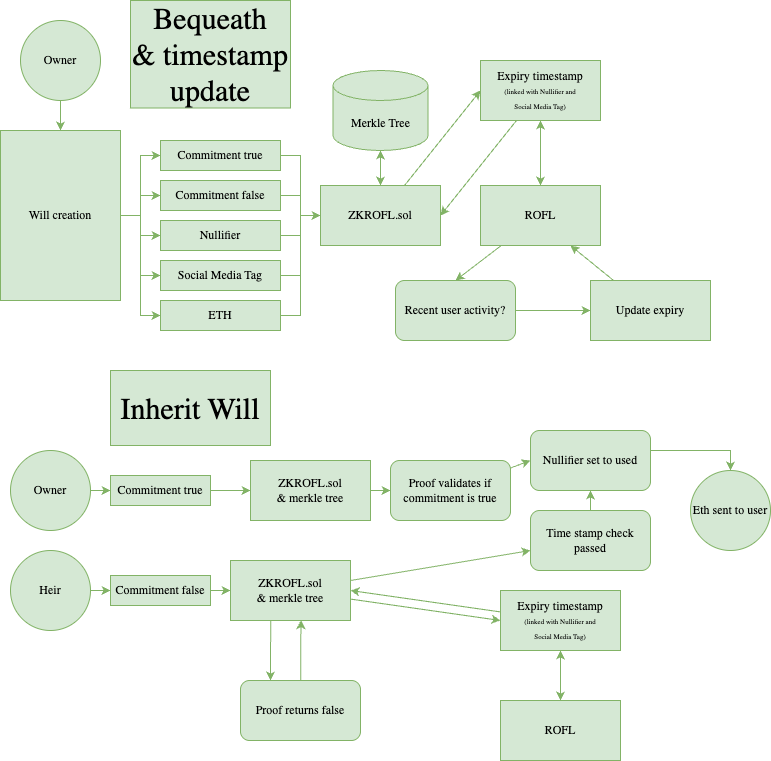

The diagram above was exported from draw.io. Its source (the exported page's mxGraphModel, read from the mxfile embedded in the PNG):
<mxGraphModel dx="1280" dy="856" grid="1" gridSize="10" guides="1" tooltips="1" connect="1" arrows="1" fold="1" page="1" pageScale="1" pageWidth="850" pageHeight="1100" math="0" shadow="0">
  <root>
    <mxCell id="0" />
    <mxCell id="1" parent="0" />
    <mxCell id="gMAn01cwND3m8jHw-wqf-4" value="" style="edgeStyle=orthogonalEdgeStyle;rounded=0;orthogonalLoop=1;jettySize=auto;html=1;fontFamily=Lucida Console;fillColor=#d5e8d4;strokeColor=#82b366;" edge="1" parent="1" source="gMAn01cwND3m8jHw-wqf-2" target="gMAn01cwND3m8jHw-wqf-3">
      <mxGeometry relative="1" as="geometry" />
    </mxCell>
    <mxCell id="gMAn01cwND3m8jHw-wqf-2" value="&lt;font&gt;Owner&lt;/font&gt;" style="ellipse;whiteSpace=wrap;html=1;aspect=fixed;fontFamily=Lucida Console;fillColor=#d5e8d4;strokeColor=#82b366;" vertex="1" parent="1">
      <mxGeometry x="50" y="60" width="80" height="80" as="geometry" />
    </mxCell>
    <mxCell id="gMAn01cwND3m8jHw-wqf-10" style="edgeStyle=orthogonalEdgeStyle;rounded=0;orthogonalLoop=1;jettySize=auto;html=1;entryX=0;entryY=0.5;entryDx=0;entryDy=0;fontFamily=Lucida Console;fillColor=#d5e8d4;strokeColor=#82b366;" edge="1" parent="1" source="gMAn01cwND3m8jHw-wqf-3" target="gMAn01cwND3m8jHw-wqf-8">
      <mxGeometry relative="1" as="geometry" />
    </mxCell>
    <mxCell id="gMAn01cwND3m8jHw-wqf-11" style="edgeStyle=orthogonalEdgeStyle;rounded=0;orthogonalLoop=1;jettySize=auto;html=1;entryX=0;entryY=0.5;entryDx=0;entryDy=0;fontFamily=Lucida Console;fillColor=#d5e8d4;strokeColor=#82b366;" edge="1" parent="1" source="gMAn01cwND3m8jHw-wqf-3" target="gMAn01cwND3m8jHw-wqf-7">
      <mxGeometry relative="1" as="geometry" />
    </mxCell>
    <mxCell id="gMAn01cwND3m8jHw-wqf-12" style="edgeStyle=orthogonalEdgeStyle;rounded=0;orthogonalLoop=1;jettySize=auto;html=1;entryX=0;entryY=0.5;entryDx=0;entryDy=0;fontFamily=Lucida Console;fillColor=#d5e8d4;strokeColor=#82b366;" edge="1" parent="1" source="gMAn01cwND3m8jHw-wqf-3" target="gMAn01cwND3m8jHw-wqf-6">
      <mxGeometry relative="1" as="geometry" />
    </mxCell>
    <mxCell id="gMAn01cwND3m8jHw-wqf-13" style="edgeStyle=orthogonalEdgeStyle;rounded=0;orthogonalLoop=1;jettySize=auto;html=1;entryX=0;entryY=0.5;entryDx=0;entryDy=0;fontFamily=Lucida Console;fillColor=#d5e8d4;strokeColor=#82b366;" edge="1" parent="1" source="gMAn01cwND3m8jHw-wqf-3" target="gMAn01cwND3m8jHw-wqf-5">
      <mxGeometry relative="1" as="geometry" />
    </mxCell>
    <mxCell id="gMAn01cwND3m8jHw-wqf-79" style="edgeStyle=orthogonalEdgeStyle;rounded=0;orthogonalLoop=1;jettySize=auto;html=1;entryX=0;entryY=0.5;entryDx=0;entryDy=0;fillColor=#d5e8d4;strokeColor=#82b366;" edge="1" parent="1" source="gMAn01cwND3m8jHw-wqf-3" target="gMAn01cwND3m8jHw-wqf-77">
      <mxGeometry relative="1" as="geometry" />
    </mxCell>
    <mxCell id="gMAn01cwND3m8jHw-wqf-3" value="&lt;font&gt;Will creation&lt;/font&gt;" style="whiteSpace=wrap;html=1;fontFamily=Lucida Console;fillColor=#d5e8d4;strokeColor=#82b366;" vertex="1" parent="1">
      <mxGeometry x="30" y="170" width="120" height="170" as="geometry" />
    </mxCell>
    <mxCell id="gMAn01cwND3m8jHw-wqf-16" style="edgeStyle=orthogonalEdgeStyle;rounded=0;orthogonalLoop=1;jettySize=auto;html=1;entryX=0;entryY=0.5;entryDx=0;entryDy=0;fontFamily=Lucida Console;fillColor=#d5e8d4;strokeColor=#82b366;" edge="1" parent="1" source="gMAn01cwND3m8jHw-wqf-5" target="gMAn01cwND3m8jHw-wqf-15">
      <mxGeometry relative="1" as="geometry">
        <Array as="points">
          <mxPoint x="330" y="195" />
          <mxPoint x="330" y="255" />
        </Array>
      </mxGeometry>
    </mxCell>
    <mxCell id="gMAn01cwND3m8jHw-wqf-5" value="Commitment true" style="rounded=0;whiteSpace=wrap;html=1;fontFamily=Lucida Console;fillColor=#d5e8d4;strokeColor=#82b366;" vertex="1" parent="1">
      <mxGeometry x="190" y="180" width="120" height="30" as="geometry" />
    </mxCell>
    <mxCell id="gMAn01cwND3m8jHw-wqf-17" style="edgeStyle=orthogonalEdgeStyle;rounded=0;orthogonalLoop=1;jettySize=auto;html=1;entryX=0;entryY=0.5;entryDx=0;entryDy=0;fontFamily=Lucida Console;fillColor=#d5e8d4;strokeColor=#82b366;" edge="1" parent="1" source="gMAn01cwND3m8jHw-wqf-6" target="gMAn01cwND3m8jHw-wqf-15">
      <mxGeometry relative="1" as="geometry" />
    </mxCell>
    <mxCell id="gMAn01cwND3m8jHw-wqf-6" value="Commitment false" style="rounded=0;whiteSpace=wrap;html=1;fontFamily=Lucida Console;fillColor=#d5e8d4;strokeColor=#82b366;" vertex="1" parent="1">
      <mxGeometry x="190" y="220" width="120" height="30" as="geometry" />
    </mxCell>
    <mxCell id="gMAn01cwND3m8jHw-wqf-18" style="edgeStyle=orthogonalEdgeStyle;rounded=0;orthogonalLoop=1;jettySize=auto;html=1;entryX=0;entryY=0.5;entryDx=0;entryDy=0;fontFamily=Lucida Console;fillColor=#d5e8d4;strokeColor=#82b366;" edge="1" parent="1" source="gMAn01cwND3m8jHw-wqf-7" target="gMAn01cwND3m8jHw-wqf-15">
      <mxGeometry relative="1" as="geometry" />
    </mxCell>
    <mxCell id="gMAn01cwND3m8jHw-wqf-7" value="Nullifier" style="rounded=0;whiteSpace=wrap;html=1;fontFamily=Lucida Console;fillColor=#d5e8d4;strokeColor=#82b366;" vertex="1" parent="1">
      <mxGeometry x="190" y="260" width="120" height="30" as="geometry" />
    </mxCell>
    <mxCell id="gMAn01cwND3m8jHw-wqf-19" style="edgeStyle=orthogonalEdgeStyle;rounded=0;orthogonalLoop=1;jettySize=auto;html=1;entryX=0;entryY=0.5;entryDx=0;entryDy=0;fontFamily=Lucida Console;fillColor=#d5e8d4;strokeColor=#82b366;" edge="1" parent="1" source="gMAn01cwND3m8jHw-wqf-8" target="gMAn01cwND3m8jHw-wqf-15">
      <mxGeometry relative="1" as="geometry">
        <Array as="points">
          <mxPoint x="330" y="315" />
          <mxPoint x="330" y="255" />
        </Array>
      </mxGeometry>
    </mxCell>
    <mxCell id="gMAn01cwND3m8jHw-wqf-8" value="Social Media Tag" style="rounded=0;whiteSpace=wrap;html=1;fontFamily=Lucida Console;fillColor=#d5e8d4;strokeColor=#82b366;" vertex="1" parent="1">
      <mxGeometry x="190" y="300" width="120" height="30" as="geometry" />
    </mxCell>
    <mxCell id="gMAn01cwND3m8jHw-wqf-23" style="edgeStyle=orthogonalEdgeStyle;rounded=0;orthogonalLoop=1;jettySize=auto;html=1;entryX=0.5;entryY=0;entryDx=0;entryDy=0;fontFamily=Lucida Console;fillColor=#d5e8d4;strokeColor=#82b366;" edge="1" parent="1" source="gMAn01cwND3m8jHw-wqf-14" target="gMAn01cwND3m8jHw-wqf-15">
      <mxGeometry relative="1" as="geometry" />
    </mxCell>
    <mxCell id="gMAn01cwND3m8jHw-wqf-14" value="Merkle Tree" style="shape=cylinder3;whiteSpace=wrap;html=1;boundedLbl=1;backgroundOutline=1;size=15;fontFamily=Lucida Console;fillColor=#d5e8d4;strokeColor=#82b366;" vertex="1" parent="1">
      <mxGeometry x="362.5" y="110" width="95" height="80" as="geometry" />
    </mxCell>
    <mxCell id="gMAn01cwND3m8jHw-wqf-24" style="rounded=0;orthogonalLoop=1;jettySize=auto;html=1;entryX=0;entryY=0.5;entryDx=0;entryDy=0;fontFamily=Lucida Console;fillColor=#d5e8d4;strokeColor=#82b366;" edge="1" parent="1" source="gMAn01cwND3m8jHw-wqf-15" target="gMAn01cwND3m8jHw-wqf-22">
      <mxGeometry relative="1" as="geometry" />
    </mxCell>
    <mxCell id="gMAn01cwND3m8jHw-wqf-15" value="ZKROFL.sol" style="rounded=0;whiteSpace=wrap;html=1;fontFamily=Lucida Console;fillColor=#d5e8d4;strokeColor=#82b366;" vertex="1" parent="1">
      <mxGeometry x="350" y="225" width="120" height="60" as="geometry" />
    </mxCell>
    <mxCell id="gMAn01cwND3m8jHw-wqf-21" style="edgeStyle=orthogonalEdgeStyle;rounded=0;orthogonalLoop=1;jettySize=auto;html=1;entryX=0.5;entryY=1;entryDx=0;entryDy=0;entryPerimeter=0;fontFamily=Lucida Console;fillColor=#d5e8d4;strokeColor=#82b366;" edge="1" parent="1" source="gMAn01cwND3m8jHw-wqf-15" target="gMAn01cwND3m8jHw-wqf-14">
      <mxGeometry relative="1" as="geometry" />
    </mxCell>
    <mxCell id="gMAn01cwND3m8jHw-wqf-25" style="rounded=0;orthogonalLoop=1;jettySize=auto;html=1;entryX=1;entryY=0.5;entryDx=0;entryDy=0;fontFamily=Lucida Console;fillColor=#d5e8d4;strokeColor=#82b366;" edge="1" parent="1" source="gMAn01cwND3m8jHw-wqf-22" target="gMAn01cwND3m8jHw-wqf-15">
      <mxGeometry relative="1" as="geometry" />
    </mxCell>
    <mxCell id="gMAn01cwND3m8jHw-wqf-30" style="edgeStyle=orthogonalEdgeStyle;rounded=0;orthogonalLoop=1;jettySize=auto;html=1;entryX=0.5;entryY=0;entryDx=0;entryDy=0;fontFamily=Lucida Console;fillColor=#d5e8d4;strokeColor=#82b366;" edge="1" parent="1" source="gMAn01cwND3m8jHw-wqf-22" target="gMAn01cwND3m8jHw-wqf-26">
      <mxGeometry relative="1" as="geometry">
        <mxPoint x="570" y="310" as="targetPoint" />
        <Array as="points" />
      </mxGeometry>
    </mxCell>
    <mxCell id="gMAn01cwND3m8jHw-wqf-22" value="&lt;font&gt;Expiry timestamp &lt;br&gt;&lt;font style=&quot;font-size: 7px;&quot;&gt;(linked with Nullifier and &lt;br&gt;Social Media Tag)&lt;/font&gt;&lt;/font&gt;" style="rounded=0;whiteSpace=wrap;html=1;fontFamily=Lucida Console;fillColor=#d5e8d4;strokeColor=#82b366;" vertex="1" parent="1">
      <mxGeometry x="510" y="100" width="120" height="60" as="geometry" />
    </mxCell>
    <mxCell id="gMAn01cwND3m8jHw-wqf-29" style="edgeStyle=orthogonalEdgeStyle;rounded=0;orthogonalLoop=1;jettySize=auto;html=1;entryX=0.5;entryY=1;entryDx=0;entryDy=0;fontFamily=Lucida Console;fillColor=#d5e8d4;strokeColor=#82b366;" edge="1" parent="1" source="gMAn01cwND3m8jHw-wqf-26" target="gMAn01cwND3m8jHw-wqf-22">
      <mxGeometry relative="1" as="geometry" />
    </mxCell>
    <mxCell id="gMAn01cwND3m8jHw-wqf-31" style="rounded=0;orthogonalLoop=1;jettySize=auto;html=1;entryX=0.5;entryY=0;entryDx=0;entryDy=0;fontFamily=Lucida Console;fillColor=#d5e8d4;strokeColor=#82b366;" edge="1" parent="1" source="gMAn01cwND3m8jHw-wqf-26" target="gMAn01cwND3m8jHw-wqf-27">
      <mxGeometry relative="1" as="geometry" />
    </mxCell>
    <mxCell id="gMAn01cwND3m8jHw-wqf-26" value="ROFL" style="rounded=0;whiteSpace=wrap;html=1;fontFamily=Lucida Console;fillColor=#d5e8d4;strokeColor=#82b366;" vertex="1" parent="1">
      <mxGeometry x="510" y="225" width="120" height="60" as="geometry" />
    </mxCell>
    <mxCell id="gMAn01cwND3m8jHw-wqf-32" style="edgeStyle=orthogonalEdgeStyle;rounded=0;orthogonalLoop=1;jettySize=auto;html=1;entryX=0;entryY=0.5;entryDx=0;entryDy=0;fontFamily=Lucida Console;fillColor=#d5e8d4;strokeColor=#82b366;" edge="1" parent="1" source="gMAn01cwND3m8jHw-wqf-27" target="gMAn01cwND3m8jHw-wqf-28">
      <mxGeometry relative="1" as="geometry" />
    </mxCell>
    <mxCell id="gMAn01cwND3m8jHw-wqf-27" value="&lt;font&gt;Recent user activity?&lt;/font&gt;" style="rounded=1;whiteSpace=wrap;html=1;fontFamily=Lucida Console;fillColor=#d5e8d4;strokeColor=#82b366;" vertex="1" parent="1">
      <mxGeometry x="425" y="320" width="120" height="60" as="geometry" />
    </mxCell>
    <mxCell id="gMAn01cwND3m8jHw-wqf-33" style="rounded=0;orthogonalLoop=1;jettySize=auto;html=1;entryX=0.75;entryY=1;entryDx=0;entryDy=0;fontFamily=Lucida Console;fillColor=#d5e8d4;strokeColor=#82b366;" edge="1" parent="1" source="gMAn01cwND3m8jHw-wqf-28" target="gMAn01cwND3m8jHw-wqf-26">
      <mxGeometry relative="1" as="geometry" />
    </mxCell>
    <mxCell id="gMAn01cwND3m8jHw-wqf-28" value="&lt;font&gt;Update expiry&lt;/font&gt;" style="rounded=0;whiteSpace=wrap;html=1;fontFamily=Lucida Console;fillColor=#d5e8d4;strokeColor=#82b366;" vertex="1" parent="1">
      <mxGeometry x="620" y="320" width="120" height="60" as="geometry" />
    </mxCell>
    <mxCell id="gMAn01cwND3m8jHw-wqf-34" value="&lt;font style=&quot;font-size: 30px;&quot;&gt;Bequeath&lt;br&gt;&amp;amp; timestamp update&lt;/font&gt;" style="text;html=1;align=center;verticalAlign=middle;whiteSpace=wrap;rounded=0;fontFamily=Lucida Console;fillColor=#d5e8d4;strokeColor=#82b366;" vertex="1" parent="1">
      <mxGeometry x="160" y="40" width="160" height="107.5" as="geometry" />
    </mxCell>
    <mxCell id="gMAn01cwND3m8jHw-wqf-36" value="&lt;span style=&quot;font-size: 30px;&quot;&gt;Inherit Will&lt;/span&gt;" style="text;html=1;align=center;verticalAlign=middle;whiteSpace=wrap;rounded=0;fontFamily=Lucida Console;fillColor=#d5e8d4;strokeColor=#82b366;" vertex="1" parent="1">
      <mxGeometry x="140" y="410" width="160" height="75" as="geometry" />
    </mxCell>
    <mxCell id="gMAn01cwND3m8jHw-wqf-41" style="edgeStyle=orthogonalEdgeStyle;rounded=0;orthogonalLoop=1;jettySize=auto;html=1;entryX=0;entryY=0.5;entryDx=0;entryDy=0;fontFamily=Lucida Console;fillColor=#d5e8d4;strokeColor=#82b366;" edge="1" parent="1" source="gMAn01cwND3m8jHw-wqf-37" target="gMAn01cwND3m8jHw-wqf-39">
      <mxGeometry relative="1" as="geometry" />
    </mxCell>
    <mxCell id="gMAn01cwND3m8jHw-wqf-37" value="&lt;font&gt;Owner&lt;/font&gt;" style="ellipse;whiteSpace=wrap;html=1;aspect=fixed;fontFamily=Lucida Console;fillColor=#d5e8d4;strokeColor=#82b366;" vertex="1" parent="1">
      <mxGeometry x="40" y="490" width="80" height="80" as="geometry" />
    </mxCell>
    <mxCell id="gMAn01cwND3m8jHw-wqf-43" style="edgeStyle=orthogonalEdgeStyle;rounded=0;orthogonalLoop=1;jettySize=auto;html=1;entryX=0;entryY=0.5;entryDx=0;entryDy=0;fontFamily=Lucida Console;fillColor=#d5e8d4;strokeColor=#82b366;" edge="1" parent="1" source="gMAn01cwND3m8jHw-wqf-38" target="gMAn01cwND3m8jHw-wqf-40">
      <mxGeometry relative="1" as="geometry" />
    </mxCell>
    <mxCell id="gMAn01cwND3m8jHw-wqf-38" value="&lt;font&gt;Heir&lt;/font&gt;" style="ellipse;whiteSpace=wrap;html=1;aspect=fixed;fontFamily=Lucida Console;fillColor=#d5e8d4;strokeColor=#82b366;" vertex="1" parent="1">
      <mxGeometry x="40" y="590" width="80" height="80" as="geometry" />
    </mxCell>
    <mxCell id="gMAn01cwND3m8jHw-wqf-54" style="edgeStyle=orthogonalEdgeStyle;rounded=0;orthogonalLoop=1;jettySize=auto;html=1;entryX=0;entryY=0.5;entryDx=0;entryDy=0;fontFamily=Lucida Console;fillColor=#d5e8d4;strokeColor=#82b366;" edge="1" parent="1" source="gMAn01cwND3m8jHw-wqf-39" target="gMAn01cwND3m8jHw-wqf-52">
      <mxGeometry relative="1" as="geometry" />
    </mxCell>
    <mxCell id="gMAn01cwND3m8jHw-wqf-39" value="Commitment true" style="rounded=0;whiteSpace=wrap;html=1;fontFamily=Lucida Console;fillColor=#d5e8d4;strokeColor=#82b366;" vertex="1" parent="1">
      <mxGeometry x="140" y="515" width="100" height="30" as="geometry" />
    </mxCell>
    <mxCell id="gMAn01cwND3m8jHw-wqf-58" style="rounded=0;orthogonalLoop=1;jettySize=auto;html=1;entryX=0;entryY=0.5;entryDx=0;entryDy=0;fontFamily=Lucida Console;fillColor=#d5e8d4;strokeColor=#82b366;" edge="1" parent="1" source="gMAn01cwND3m8jHw-wqf-40" target="gMAn01cwND3m8jHw-wqf-53">
      <mxGeometry relative="1" as="geometry" />
    </mxCell>
    <mxCell id="gMAn01cwND3m8jHw-wqf-40" value="Commitment false" style="rounded=0;whiteSpace=wrap;html=1;fontFamily=Lucida Console;fillColor=#d5e8d4;strokeColor=#82b366;" vertex="1" parent="1">
      <mxGeometry x="140" y="615" width="100" height="30" as="geometry" />
    </mxCell>
    <mxCell id="gMAn01cwND3m8jHw-wqf-55" style="edgeStyle=orthogonalEdgeStyle;rounded=0;orthogonalLoop=1;jettySize=auto;html=1;fontFamily=Lucida Console;fillColor=#d5e8d4;strokeColor=#82b366;" edge="1" parent="1" source="gMAn01cwND3m8jHw-wqf-52">
      <mxGeometry relative="1" as="geometry">
        <mxPoint x="420" y="530" as="targetPoint" />
      </mxGeometry>
    </mxCell>
    <mxCell id="gMAn01cwND3m8jHw-wqf-52" value="&lt;font&gt;ZKROFL.sol&lt;br&gt;&amp;amp; merkle tree&lt;/font&gt;" style="rounded=0;whiteSpace=wrap;html=1;fontFamily=Lucida Console;fillColor=#d5e8d4;strokeColor=#82b366;" vertex="1" parent="1">
      <mxGeometry x="280" y="500" width="120" height="60" as="geometry" />
    </mxCell>
    <mxCell id="gMAn01cwND3m8jHw-wqf-59" style="rounded=0;orthogonalLoop=1;jettySize=auto;html=1;entryX=0.25;entryY=0;entryDx=0;entryDy=0;exitX=0.335;exitY=0.983;exitDx=0;exitDy=0;exitPerimeter=0;fontFamily=Lucida Console;fillColor=#d5e8d4;strokeColor=#82b366;" edge="1" parent="1" source="gMAn01cwND3m8jHw-wqf-53" target="gMAn01cwND3m8jHw-wqf-57">
      <mxGeometry relative="1" as="geometry" />
    </mxCell>
    <mxCell id="gMAn01cwND3m8jHw-wqf-65" style="rounded=0;orthogonalLoop=1;jettySize=auto;html=1;entryX=0;entryY=0.5;entryDx=0;entryDy=0;fontFamily=Lucida Console;fillColor=#d5e8d4;strokeColor=#82b366;" edge="1" parent="1" source="gMAn01cwND3m8jHw-wqf-53" target="gMAn01cwND3m8jHw-wqf-60">
      <mxGeometry relative="1" as="geometry" />
    </mxCell>
    <mxCell id="gMAn01cwND3m8jHw-wqf-67" style="rounded=0;orthogonalLoop=1;jettySize=auto;html=1;fontFamily=Lucida Console;fillColor=#d5e8d4;strokeColor=#82b366;" edge="1" parent="1" source="gMAn01cwND3m8jHw-wqf-53">
      <mxGeometry relative="1" as="geometry">
        <mxPoint x="560" y="590" as="targetPoint" />
      </mxGeometry>
    </mxCell>
    <mxCell id="gMAn01cwND3m8jHw-wqf-53" value="&lt;font&gt;ZKROFL.sol&lt;br&gt;&amp;amp; merkle tree&lt;/font&gt;" style="rounded=0;whiteSpace=wrap;html=1;fontFamily=Lucida Console;fillColor=#d5e8d4;strokeColor=#82b366;" vertex="1" parent="1">
      <mxGeometry x="260" y="600" width="120" height="60" as="geometry" />
    </mxCell>
    <mxCell id="gMAn01cwND3m8jHw-wqf-72" style="rounded=0;orthogonalLoop=1;jettySize=auto;html=1;entryX=0;entryY=0.5;entryDx=0;entryDy=0;fontFamily=Lucida Console;fillColor=#d5e8d4;strokeColor=#82b366;" edge="1" parent="1" source="gMAn01cwND3m8jHw-wqf-56" target="gMAn01cwND3m8jHw-wqf-71">
      <mxGeometry relative="1" as="geometry" />
    </mxCell>
    <mxCell id="gMAn01cwND3m8jHw-wqf-56" value="&lt;font&gt;Proof validates if commitment is true&lt;/font&gt;" style="rounded=1;whiteSpace=wrap;html=1;fontFamily=Lucida Console;fillColor=#d5e8d4;strokeColor=#82b366;" vertex="1" parent="1">
      <mxGeometry x="420" y="500" width="120" height="60" as="geometry" />
    </mxCell>
    <mxCell id="gMAn01cwND3m8jHw-wqf-64" style="rounded=0;orthogonalLoop=1;jettySize=auto;html=1;entryX=0.587;entryY=0.993;entryDx=0;entryDy=0;entryPerimeter=0;fontFamily=Lucida Console;fillColor=#d5e8d4;strokeColor=#82b366;" edge="1" parent="1" source="gMAn01cwND3m8jHw-wqf-57" target="gMAn01cwND3m8jHw-wqf-53">
      <mxGeometry relative="1" as="geometry" />
    </mxCell>
    <mxCell id="gMAn01cwND3m8jHw-wqf-57" value="&lt;font&gt;Proof returns false&lt;/font&gt;" style="rounded=1;whiteSpace=wrap;html=1;fontFamily=Lucida Console;fillColor=#d5e8d4;strokeColor=#82b366;" vertex="1" parent="1">
      <mxGeometry x="270" y="720" width="120" height="60" as="geometry" />
    </mxCell>
    <mxCell id="gMAn01cwND3m8jHw-wqf-63" style="edgeStyle=orthogonalEdgeStyle;rounded=0;orthogonalLoop=1;jettySize=auto;html=1;entryX=0.5;entryY=0;entryDx=0;entryDy=0;fontFamily=Lucida Console;fillColor=#d5e8d4;strokeColor=#82b366;" edge="1" parent="1" source="gMAn01cwND3m8jHw-wqf-60" target="gMAn01cwND3m8jHw-wqf-62">
      <mxGeometry relative="1" as="geometry" />
    </mxCell>
    <mxCell id="gMAn01cwND3m8jHw-wqf-66" style="rounded=0;orthogonalLoop=1;jettySize=auto;html=1;entryX=1;entryY=0.5;entryDx=0;entryDy=0;fontFamily=Lucida Console;fillColor=#d5e8d4;strokeColor=#82b366;" edge="1" parent="1" source="gMAn01cwND3m8jHw-wqf-60" target="gMAn01cwND3m8jHw-wqf-53">
      <mxGeometry relative="1" as="geometry" />
    </mxCell>
    <mxCell id="gMAn01cwND3m8jHw-wqf-60" value="&lt;font&gt;Expiry timestamp &lt;br&gt;&lt;font style=&quot;font-size: 7px;&quot;&gt;(linked with Nullifier and &lt;br&gt;Social Media Tag)&lt;/font&gt;&lt;/font&gt;" style="rounded=0;whiteSpace=wrap;html=1;fontFamily=Lucida Console;fillColor=#d5e8d4;strokeColor=#82b366;" vertex="1" parent="1">
      <mxGeometry x="530" y="630" width="120" height="60" as="geometry" />
    </mxCell>
    <mxCell id="gMAn01cwND3m8jHw-wqf-61" style="edgeStyle=orthogonalEdgeStyle;rounded=0;orthogonalLoop=1;jettySize=auto;html=1;entryX=0.5;entryY=1;entryDx=0;entryDy=0;fontFamily=Lucida Console;fillColor=#d5e8d4;strokeColor=#82b366;" edge="1" parent="1" source="gMAn01cwND3m8jHw-wqf-62" target="gMAn01cwND3m8jHw-wqf-60">
      <mxGeometry relative="1" as="geometry" />
    </mxCell>
    <mxCell id="gMAn01cwND3m8jHw-wqf-62" value="ROFL" style="rounded=0;whiteSpace=wrap;html=1;fontFamily=Lucida Console;fillColor=#d5e8d4;strokeColor=#82b366;" vertex="1" parent="1">
      <mxGeometry x="530" y="740" width="120" height="60" as="geometry" />
    </mxCell>
    <mxCell id="gMAn01cwND3m8jHw-wqf-73" style="edgeStyle=orthogonalEdgeStyle;rounded=0;orthogonalLoop=1;jettySize=auto;html=1;entryX=0.5;entryY=1;entryDx=0;entryDy=0;fontFamily=Lucida Console;fillColor=#d5e8d4;strokeColor=#82b366;" edge="1" parent="1" source="gMAn01cwND3m8jHw-wqf-70" target="gMAn01cwND3m8jHw-wqf-71">
      <mxGeometry relative="1" as="geometry" />
    </mxCell>
    <mxCell id="gMAn01cwND3m8jHw-wqf-70" value="Time stamp check passed" style="rounded=1;whiteSpace=wrap;html=1;fontFamily=Lucida Console;fillColor=#d5e8d4;strokeColor=#82b366;" vertex="1" parent="1">
      <mxGeometry x="560" y="550" width="120" height="60" as="geometry" />
    </mxCell>
    <mxCell id="gMAn01cwND3m8jHw-wqf-75" style="edgeStyle=orthogonalEdgeStyle;rounded=0;orthogonalLoop=1;jettySize=auto;html=1;entryX=0.5;entryY=0;entryDx=0;entryDy=0;fontFamily=Lucida Console;fillColor=#d5e8d4;strokeColor=#82b366;" edge="1" parent="1" source="gMAn01cwND3m8jHw-wqf-71" target="gMAn01cwND3m8jHw-wqf-74">
      <mxGeometry relative="1" as="geometry">
        <Array as="points">
          <mxPoint x="760" y="490" />
        </Array>
      </mxGeometry>
    </mxCell>
    <mxCell id="gMAn01cwND3m8jHw-wqf-71" value="&lt;font&gt;Nullifier set to used&lt;/font&gt;" style="rounded=1;whiteSpace=wrap;html=1;fontFamily=Lucida Console;fillColor=#d5e8d4;strokeColor=#82b366;" vertex="1" parent="1">
      <mxGeometry x="560" y="470" width="120" height="60" as="geometry" />
    </mxCell>
    <mxCell id="gMAn01cwND3m8jHw-wqf-74" value="&lt;font&gt;Eth sent to user&lt;/font&gt;" style="ellipse;whiteSpace=wrap;html=1;aspect=fixed;fontFamily=Lucida Console;fillColor=#d5e8d4;strokeColor=#82b366;" vertex="1" parent="1">
      <mxGeometry x="720" y="510" width="80" height="80" as="geometry" />
    </mxCell>
    <mxCell id="gMAn01cwND3m8jHw-wqf-80" style="edgeStyle=orthogonalEdgeStyle;rounded=0;orthogonalLoop=1;jettySize=auto;html=1;entryX=0;entryY=0.5;entryDx=0;entryDy=0;fillColor=#d5e8d4;strokeColor=#82b366;" edge="1" parent="1" source="gMAn01cwND3m8jHw-wqf-77" target="gMAn01cwND3m8jHw-wqf-15">
      <mxGeometry relative="1" as="geometry" />
    </mxCell>
    <mxCell id="gMAn01cwND3m8jHw-wqf-77" value="ETH" style="rounded=0;whiteSpace=wrap;html=1;fontFamily=Lucida Console;fillColor=#d5e8d4;strokeColor=#82b366;" vertex="1" parent="1">
      <mxGeometry x="190" y="340" width="120" height="30" as="geometry" />
    </mxCell>
  </root>
</mxGraphModel>